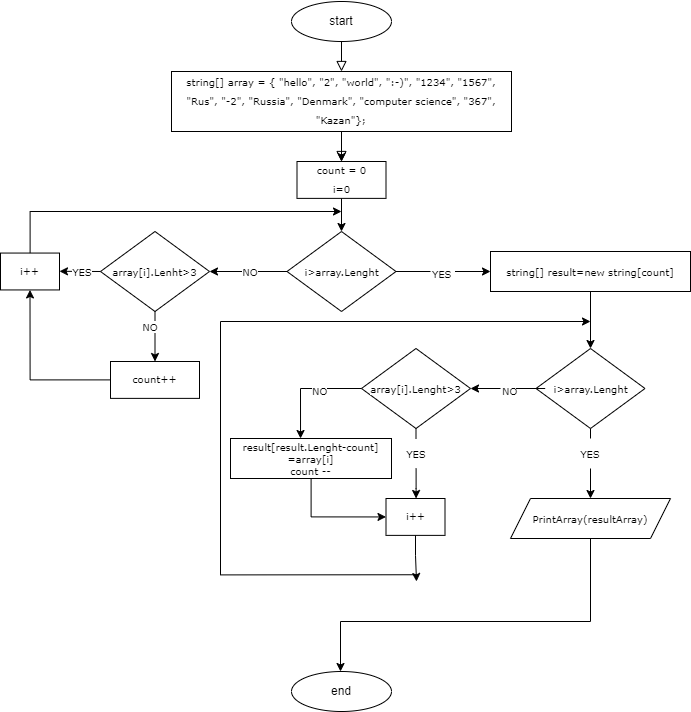

The diagram above was exported from draw.io. Its source (the exported page's mxGraphModel, read from the mxfile embedded in the PNG):
<mxGraphModel dx="2044" dy="1034" grid="1" gridSize="10" guides="1" tooltips="1" connect="1" arrows="1" fold="1" page="1" pageScale="1" pageWidth="827" pageHeight="1169" math="0" shadow="0">
  <root>
    <mxCell id="WIyWlLk6GJQsqaUBKTNV-0" />
    <mxCell id="WIyWlLk6GJQsqaUBKTNV-1" parent="WIyWlLk6GJQsqaUBKTNV-0" />
    <mxCell id="WIyWlLk6GJQsqaUBKTNV-2" value="" style="rounded=0;html=1;jettySize=auto;orthogonalLoop=1;fontSize=11;endArrow=block;endFill=0;endSize=8;strokeWidth=1;shadow=0;labelBackgroundColor=none;edgeStyle=orthogonalEdgeStyle;exitX=0.5;exitY=1;exitDx=0;exitDy=0;" parent="WIyWlLk6GJQsqaUBKTNV-1" source="valqQN0q5Vhl4g9T8nOZ-1" target="valqQN0q5Vhl4g9T8nOZ-4" edge="1">
      <mxGeometry relative="1" as="geometry">
        <mxPoint x="401" y="90" as="sourcePoint" />
        <mxPoint x="401" y="70" as="targetPoint" />
        <Array as="points">
          <mxPoint x="401" y="80" />
          <mxPoint x="401" y="80" />
        </Array>
      </mxGeometry>
    </mxCell>
    <mxCell id="valqQN0q5Vhl4g9T8nOZ-1" value="&lt;div style=&quot;text-align: justify;&quot;&gt;&lt;br&gt;&lt;/div&gt;&lt;span style=&quot;color: rgb(0, 0, 0); font-family: Helvetica; font-size: 12px; font-style: normal; font-variant-ligatures: normal; font-variant-caps: normal; font-weight: 400; letter-spacing: normal; orphans: 2; text-indent: 0px; text-transform: none; widows: 2; word-spacing: 0px; -webkit-text-stroke-width: 0px; background-color: rgb(248, 249, 250); text-decoration-thickness: initial; text-decoration-style: initial; text-decoration-color: initial; float: none; display: inline !important;&quot;&gt;&lt;div style=&quot;text-align: justify;&quot;&gt;start&lt;/div&gt;&lt;/span&gt;&lt;div style=&quot;text-align: justify;&quot;&gt;&lt;br&gt;&lt;/div&gt;" style="ellipse;whiteSpace=wrap;html=1;align=center;" vertex="1" parent="WIyWlLk6GJQsqaUBKTNV-1">
      <mxGeometry x="351" y="10" width="100" height="40" as="geometry" />
    </mxCell>
    <mxCell id="valqQN0q5Vhl4g9T8nOZ-9" value="" style="edgeStyle=orthogonalEdgeStyle;rounded=0;orthogonalLoop=1;jettySize=auto;html=1;fontFamily=Verdana;fontSize=10;fontColor=#000000;" edge="1" parent="WIyWlLk6GJQsqaUBKTNV-1" source="valqQN0q5Vhl4g9T8nOZ-4" target="valqQN0q5Vhl4g9T8nOZ-7">
      <mxGeometry relative="1" as="geometry" />
    </mxCell>
    <mxCell id="valqQN0q5Vhl4g9T8nOZ-4" value="&lt;div style=&quot;font-size: 10px; line-height: 19px;&quot;&gt;&lt;div style=&quot;font-size: 10px;&quot;&gt;&lt;span style=&quot;background-color: rgb(255, 255, 255); font-size: 10px;&quot;&gt;&lt;span style=&quot;font-size: 10px;&quot;&gt;string&lt;/span&gt;[] &lt;span style=&quot;font-size: 10px;&quot;&gt;array&lt;/span&gt; = { &lt;span style=&quot;font-size: 10px;&quot;&gt;&quot;hello&quot;&lt;/span&gt;, &lt;span style=&quot;font-size: 10px;&quot;&gt;&quot;2&quot;&lt;/span&gt;, &lt;span style=&quot;font-size: 10px;&quot;&gt;&quot;world&quot;&lt;/span&gt;, &lt;span style=&quot;font-size: 10px;&quot;&gt;&quot;:-)&quot;&lt;/span&gt;, &lt;span style=&quot;font-size: 10px;&quot;&gt;&quot;1234&quot;&lt;/span&gt;, &lt;span style=&quot;font-size: 10px;&quot;&gt;&quot;1567&quot;&lt;/span&gt;, &lt;span style=&quot;font-size: 10px;&quot;&gt;&quot;Rus&quot;&lt;/span&gt;,&amp;nbsp;&lt;/span&gt;&quot;-2&quot;&lt;span style=&quot;background-color: rgb(255, 255, 255);&quot;&gt;, &lt;/span&gt;&quot;Russia&quot;&lt;span style=&quot;background-color: rgb(255, 255, 255);&quot;&gt;, &lt;/span&gt;&quot;Denmark&quot;&lt;span style=&quot;background-color: rgb(255, 255, 255);&quot;&gt;, &lt;/span&gt;&quot;computer science&quot;&lt;span style=&quot;background-color: rgb(255, 255, 255);&quot;&gt;, &lt;/span&gt;&quot;367&quot;&lt;span style=&quot;background-color: rgb(255, 255, 255);&quot;&gt;, &lt;/span&gt;&quot;Kazan&quot;&lt;span style=&quot;background-color: rgb(255, 255, 255);&quot;&gt;};&lt;/span&gt;&lt;/div&gt;&lt;/div&gt;" style="rounded=0;whiteSpace=wrap;html=1;fillColor=none;fontFamily=Verdana;fontColor=#000000;fontSize=10;" vertex="1" parent="WIyWlLk6GJQsqaUBKTNV-1">
      <mxGeometry x="231" y="80" width="340" height="60" as="geometry" />
    </mxCell>
    <mxCell id="valqQN0q5Vhl4g9T8nOZ-6" value="" style="rounded=0;html=1;jettySize=auto;orthogonalLoop=1;fontSize=11;endArrow=block;endFill=0;endSize=8;strokeWidth=1;shadow=0;labelBackgroundColor=none;edgeStyle=orthogonalEdgeStyle;entryX=0.5;entryY=0;entryDx=0;entryDy=0;" edge="1" parent="WIyWlLk6GJQsqaUBKTNV-1">
      <mxGeometry relative="1" as="geometry">
        <mxPoint x="401" y="140" as="sourcePoint" />
        <mxPoint x="401" y="170" as="targetPoint" />
        <Array as="points">
          <mxPoint x="401" y="140" />
          <mxPoint x="401" y="140" />
        </Array>
      </mxGeometry>
    </mxCell>
    <mxCell id="valqQN0q5Vhl4g9T8nOZ-13" value="" style="edgeStyle=orthogonalEdgeStyle;rounded=0;orthogonalLoop=1;jettySize=auto;html=1;fontFamily=Verdana;fontSize=10;fontColor=#000000;" edge="1" parent="WIyWlLk6GJQsqaUBKTNV-1" source="valqQN0q5Vhl4g9T8nOZ-7" target="valqQN0q5Vhl4g9T8nOZ-8">
      <mxGeometry relative="1" as="geometry" />
    </mxCell>
    <mxCell id="valqQN0q5Vhl4g9T8nOZ-7" value="&lt;div style=&quot;font-size: 10px; line-height: 19px;&quot;&gt;&lt;div style=&quot;font-size: 10px;&quot;&gt;&lt;span style=&quot;background-color: rgb(255, 255, 255);&quot;&gt;count = 0&lt;/span&gt;&lt;/div&gt;&lt;div style=&quot;font-size: 10px;&quot;&gt;&lt;span style=&quot;background-color: rgb(255, 255, 255);&quot;&gt;i=0&lt;/span&gt;&lt;/div&gt;&lt;/div&gt;" style="rounded=0;whiteSpace=wrap;html=1;fillColor=none;fontFamily=Verdana;fontColor=#000000;fontSize=10;" vertex="1" parent="WIyWlLk6GJQsqaUBKTNV-1">
      <mxGeometry x="356.5" y="170" width="89" height="36.88" as="geometry" />
    </mxCell>
    <mxCell id="valqQN0q5Vhl4g9T8nOZ-46" value="" style="edgeStyle=orthogonalEdgeStyle;rounded=0;orthogonalLoop=1;jettySize=auto;html=1;fontFamily=Verdana;fontSize=10;fontColor=#000000;" edge="1" parent="WIyWlLk6GJQsqaUBKTNV-1" source="valqQN0q5Vhl4g9T8nOZ-8" target="valqQN0q5Vhl4g9T8nOZ-45">
      <mxGeometry relative="1" as="geometry" />
    </mxCell>
    <mxCell id="valqQN0q5Vhl4g9T8nOZ-59" value="" style="edgeStyle=orthogonalEdgeStyle;rounded=0;orthogonalLoop=1;jettySize=auto;html=1;fontFamily=Verdana;fontSize=10;fontColor=#000000;startArrow=none;" edge="1" parent="WIyWlLk6GJQsqaUBKTNV-1" source="valqQN0q5Vhl4g9T8nOZ-60" target="valqQN0q5Vhl4g9T8nOZ-14">
      <mxGeometry relative="1" as="geometry" />
    </mxCell>
    <mxCell id="valqQN0q5Vhl4g9T8nOZ-8" value="&lt;div style=&quot;&quot;&gt;&lt;span style=&quot;background-color: rgb(255, 255, 255);&quot;&gt;i&amp;gt;array.Lenght&lt;/span&gt;&lt;/div&gt;" style="rhombus;whiteSpace=wrap;html=1;labelBackgroundColor=#FFFFFF;fontFamily=Verdana;fontSize=10;fontColor=#000000;fillColor=none;" vertex="1" parent="WIyWlLk6GJQsqaUBKTNV-1">
      <mxGeometry x="346.5" y="240" width="109" height="80" as="geometry" />
    </mxCell>
    <mxCell id="valqQN0q5Vhl4g9T8nOZ-24" value="" style="edgeStyle=orthogonalEdgeStyle;rounded=0;orthogonalLoop=1;jettySize=auto;html=1;fontFamily=Verdana;fontSize=10;fontColor=#000000;" edge="1" parent="WIyWlLk6GJQsqaUBKTNV-1" source="valqQN0q5Vhl4g9T8nOZ-14" target="valqQN0q5Vhl4g9T8nOZ-20">
      <mxGeometry relative="1" as="geometry" />
    </mxCell>
    <mxCell id="valqQN0q5Vhl4g9T8nOZ-14" value="string[] result=new string[count]" style="rounded=0;whiteSpace=wrap;html=1;labelBackgroundColor=#FFFFFF;fontFamily=Verdana;fontSize=10;fontColor=#000000;fillColor=none;" vertex="1" parent="WIyWlLk6GJQsqaUBKTNV-1">
      <mxGeometry x="550" y="260" width="200" height="40" as="geometry" />
    </mxCell>
    <mxCell id="valqQN0q5Vhl4g9T8nOZ-26" value="" style="edgeStyle=orthogonalEdgeStyle;rounded=0;orthogonalLoop=1;jettySize=auto;html=1;fontFamily=Verdana;fontSize=10;fontColor=#000000;startArrow=none;" edge="1" parent="WIyWlLk6GJQsqaUBKTNV-1" source="valqQN0q5Vhl4g9T8nOZ-27" target="valqQN0q5Vhl4g9T8nOZ-25">
      <mxGeometry relative="1" as="geometry" />
    </mxCell>
    <mxCell id="valqQN0q5Vhl4g9T8nOZ-30" value="" style="edgeStyle=orthogonalEdgeStyle;rounded=0;orthogonalLoop=1;jettySize=auto;html=1;fontFamily=Verdana;fontSize=10;fontColor=#000000;startArrow=none;" edge="1" parent="WIyWlLk6GJQsqaUBKTNV-1" source="valqQN0q5Vhl4g9T8nOZ-31" target="valqQN0q5Vhl4g9T8nOZ-23">
      <mxGeometry relative="1" as="geometry" />
    </mxCell>
    <mxCell id="valqQN0q5Vhl4g9T8nOZ-20" value="&lt;div style=&quot;&quot;&gt;&lt;span style=&quot;background-color: rgb(255, 255, 255);&quot;&gt;i&amp;gt;array.Lenght&lt;/span&gt;&lt;/div&gt;" style="rhombus;whiteSpace=wrap;html=1;labelBackgroundColor=#FFFFFF;fontFamily=Verdana;fontSize=10;fontColor=#000000;fillColor=none;" vertex="1" parent="WIyWlLk6GJQsqaUBKTNV-1">
      <mxGeometry x="595.5" y="357" width="109" height="80" as="geometry" />
    </mxCell>
    <mxCell id="valqQN0q5Vhl4g9T8nOZ-64" style="edgeStyle=orthogonalEdgeStyle;rounded=0;orthogonalLoop=1;jettySize=auto;html=1;fontFamily=Verdana;fontSize=10;fontColor=#000000;entryX=0.435;entryY=0;entryDx=0;entryDy=0;entryPerimeter=0;" edge="1" parent="WIyWlLk6GJQsqaUBKTNV-1" source="valqQN0q5Vhl4g9T8nOZ-23" target="valqQN0q5Vhl4g9T8nOZ-62">
      <mxGeometry relative="1" as="geometry">
        <mxPoint x="394.9091666666668" y="417.0666666666666" as="targetPoint" />
        <Array as="points">
          <mxPoint x="360" y="397" />
        </Array>
      </mxGeometry>
    </mxCell>
    <mxCell id="valqQN0q5Vhl4g9T8nOZ-23" value="&lt;div style=&quot;&quot;&gt;array[i].Lenght&amp;gt;3&lt;/div&gt;" style="rhombus;whiteSpace=wrap;html=1;labelBackgroundColor=#FFFFFF;fontFamily=Verdana;fontSize=10;fontColor=#000000;fillColor=none;" vertex="1" parent="WIyWlLk6GJQsqaUBKTNV-1">
      <mxGeometry x="421" y="357" width="109" height="80" as="geometry" />
    </mxCell>
    <mxCell id="valqQN0q5Vhl4g9T8nOZ-75" style="edgeStyle=orthogonalEdgeStyle;rounded=0;orthogonalLoop=1;jettySize=auto;html=1;fontFamily=Verdana;fontSize=10;fontColor=#000000;" edge="1" parent="WIyWlLk6GJQsqaUBKTNV-1" source="valqQN0q5Vhl4g9T8nOZ-25">
      <mxGeometry relative="1" as="geometry">
        <mxPoint x="400" y="680" as="targetPoint" />
        <Array as="points">
          <mxPoint x="650" y="630" />
          <mxPoint x="400" y="630" />
        </Array>
      </mxGeometry>
    </mxCell>
    <mxCell id="valqQN0q5Vhl4g9T8nOZ-25" value="PrintArray(resultArray)" style="shape=parallelogram;perimeter=parallelogramPerimeter;whiteSpace=wrap;html=1;fixedSize=1;labelBackgroundColor=#FFFFFF;fontFamily=Verdana;fontSize=10;fontColor=#000000;fillColor=none;" vertex="1" parent="WIyWlLk6GJQsqaUBKTNV-1">
      <mxGeometry x="570" y="507" width="160" height="40" as="geometry" />
    </mxCell>
    <mxCell id="valqQN0q5Vhl4g9T8nOZ-27" value="YES" style="text;html=1;strokeColor=none;fillColor=none;align=center;verticalAlign=middle;whiteSpace=wrap;rounded=0;labelBackgroundColor=#FFFFFF;fontFamily=Verdana;fontSize=10;fontColor=#000000;" vertex="1" parent="WIyWlLk6GJQsqaUBKTNV-1">
      <mxGeometry x="620" y="447" width="60" height="30" as="geometry" />
    </mxCell>
    <mxCell id="valqQN0q5Vhl4g9T8nOZ-29" value="" style="edgeStyle=orthogonalEdgeStyle;rounded=0;orthogonalLoop=1;jettySize=auto;html=1;fontFamily=Verdana;fontSize=10;fontColor=#000000;endArrow=none;" edge="1" parent="WIyWlLk6GJQsqaUBKTNV-1" source="valqQN0q5Vhl4g9T8nOZ-20" target="valqQN0q5Vhl4g9T8nOZ-27">
      <mxGeometry relative="1" as="geometry">
        <mxPoint x="650" y="437" as="sourcePoint" />
        <mxPoint x="650" y="487" as="targetPoint" />
        <Array as="points">
          <mxPoint x="650" y="447" />
          <mxPoint x="650" y="447" />
        </Array>
      </mxGeometry>
    </mxCell>
    <mxCell id="valqQN0q5Vhl4g9T8nOZ-31" value="&lt;span style=&quot;color: rgb(0, 0, 0); font-family: Verdana; font-size: 10px; font-style: normal; font-variant-ligatures: normal; font-variant-caps: normal; font-weight: 400; letter-spacing: normal; orphans: 2; text-align: center; text-indent: 0px; text-transform: none; widows: 2; word-spacing: 0px; -webkit-text-stroke-width: 0px; background-color: rgb(255, 255, 255); text-decoration-thickness: initial; text-decoration-style: initial; text-decoration-color: initial; float: none; display: inline !important;&quot;&gt;NO&lt;/span&gt;" style="text;whiteSpace=wrap;html=1;fontSize=10;fontFamily=Verdana;fontColor=#000000;" vertex="1" parent="WIyWlLk6GJQsqaUBKTNV-1">
      <mxGeometry x="560" y="387" width="24.5" height="20" as="geometry" />
    </mxCell>
    <mxCell id="valqQN0q5Vhl4g9T8nOZ-32" value="" style="edgeStyle=orthogonalEdgeStyle;rounded=0;orthogonalLoop=1;jettySize=auto;html=1;fontFamily=Verdana;fontSize=10;fontColor=#000000;endArrow=none;" edge="1" parent="WIyWlLk6GJQsqaUBKTNV-1" source="valqQN0q5Vhl4g9T8nOZ-20" target="valqQN0q5Vhl4g9T8nOZ-31">
      <mxGeometry relative="1" as="geometry">
        <mxPoint x="595.5" y="397" as="sourcePoint" />
        <mxPoint x="530" y="397" as="targetPoint" />
      </mxGeometry>
    </mxCell>
    <mxCell id="valqQN0q5Vhl4g9T8nOZ-36" value="" style="edgeStyle=orthogonalEdgeStyle;rounded=0;orthogonalLoop=1;jettySize=auto;html=1;fontFamily=Verdana;fontSize=10;fontColor=#000000;startArrow=none;" edge="1" parent="WIyWlLk6GJQsqaUBKTNV-1" source="valqQN0q5Vhl4g9T8nOZ-37">
      <mxGeometry relative="1" as="geometry">
        <mxPoint x="475.5666666666666" y="507" as="targetPoint" />
      </mxGeometry>
    </mxCell>
    <mxCell id="valqQN0q5Vhl4g9T8nOZ-37" value="YES" style="text;html=1;strokeColor=none;fillColor=none;align=center;verticalAlign=middle;whiteSpace=wrap;rounded=0;labelBackgroundColor=#FFFFFF;fontFamily=Verdana;fontSize=10;fontColor=#000000;" vertex="1" parent="WIyWlLk6GJQsqaUBKTNV-1">
      <mxGeometry x="445.5" y="447" width="60" height="30" as="geometry" />
    </mxCell>
    <mxCell id="valqQN0q5Vhl4g9T8nOZ-38" value="" style="edgeStyle=orthogonalEdgeStyle;rounded=0;orthogonalLoop=1;jettySize=auto;html=1;fontFamily=Verdana;fontSize=10;fontColor=#000000;endArrow=none;" edge="1" parent="WIyWlLk6GJQsqaUBKTNV-1" target="valqQN0q5Vhl4g9T8nOZ-37">
      <mxGeometry relative="1" as="geometry">
        <mxPoint x="475.5" y="437" as="sourcePoint" />
        <mxPoint x="475.5" y="487" as="targetPoint" />
        <Array as="points">
          <mxPoint x="475.5" y="447" />
          <mxPoint x="475.5" y="447" />
        </Array>
      </mxGeometry>
    </mxCell>
    <mxCell id="valqQN0q5Vhl4g9T8nOZ-50" value="" style="edgeStyle=orthogonalEdgeStyle;rounded=0;orthogonalLoop=1;jettySize=auto;html=1;fontFamily=Verdana;fontSize=10;fontColor=#000000;" edge="1" parent="WIyWlLk6GJQsqaUBKTNV-1" source="valqQN0q5Vhl4g9T8nOZ-45" target="valqQN0q5Vhl4g9T8nOZ-49">
      <mxGeometry relative="1" as="geometry" />
    </mxCell>
    <mxCell id="valqQN0q5Vhl4g9T8nOZ-45" value="&lt;div style=&quot;&quot;&gt;&lt;span style=&quot;background-color: rgb(255, 255, 255);&quot;&gt;array[i].Lenht&amp;gt;3&lt;/span&gt;&lt;/div&gt;" style="rhombus;whiteSpace=wrap;html=1;labelBackgroundColor=#FFFFFF;fontFamily=Verdana;fontSize=10;fontColor=#000000;fillColor=none;" vertex="1" parent="WIyWlLk6GJQsqaUBKTNV-1">
      <mxGeometry x="160" y="240" width="109" height="80" as="geometry" />
    </mxCell>
    <mxCell id="valqQN0q5Vhl4g9T8nOZ-47" value="NO" style="text;html=1;strokeColor=none;fillColor=none;align=center;verticalAlign=middle;whiteSpace=wrap;rounded=0;labelBackgroundColor=#FFFFFF;fontFamily=Verdana;fontSize=10;fontColor=#000000;" vertex="1" parent="WIyWlLk6GJQsqaUBKTNV-1">
      <mxGeometry x="280" y="265" width="60" height="30" as="geometry" />
    </mxCell>
    <mxCell id="valqQN0q5Vhl4g9T8nOZ-54" style="edgeStyle=orthogonalEdgeStyle;rounded=0;orthogonalLoop=1;jettySize=auto;html=1;entryX=0.5;entryY=1;entryDx=0;entryDy=0;fontFamily=Verdana;fontSize=10;fontColor=#000000;" edge="1" parent="WIyWlLk6GJQsqaUBKTNV-1" source="valqQN0q5Vhl4g9T8nOZ-49" target="valqQN0q5Vhl4g9T8nOZ-53">
      <mxGeometry relative="1" as="geometry" />
    </mxCell>
    <mxCell id="valqQN0q5Vhl4g9T8nOZ-49" value="&lt;div style=&quot;font-size: 10px; line-height: 19px;&quot;&gt;&lt;div style=&quot;font-size: 10px;&quot;&gt;&lt;span style=&quot;background-color: rgb(255, 255, 255);&quot;&gt;count++&lt;/span&gt;&lt;/div&gt;&lt;/div&gt;" style="rounded=0;whiteSpace=wrap;html=1;fillColor=none;fontFamily=Verdana;fontColor=#000000;fontSize=10;" vertex="1" parent="WIyWlLk6GJQsqaUBKTNV-1">
      <mxGeometry x="170" y="370" width="89" height="36.88" as="geometry" />
    </mxCell>
    <mxCell id="valqQN0q5Vhl4g9T8nOZ-51" value="NO" style="text;html=1;strokeColor=none;fillColor=none;align=center;verticalAlign=middle;whiteSpace=wrap;rounded=0;labelBackgroundColor=#FFFFFF;fontFamily=Verdana;fontSize=10;fontColor=#000000;" vertex="1" parent="WIyWlLk6GJQsqaUBKTNV-1">
      <mxGeometry x="180" y="320" width="60" height="30" as="geometry" />
    </mxCell>
    <mxCell id="valqQN0q5Vhl4g9T8nOZ-57" style="edgeStyle=orthogonalEdgeStyle;rounded=0;orthogonalLoop=1;jettySize=auto;html=1;fontFamily=Verdana;fontSize=10;fontColor=#000000;" edge="1" parent="WIyWlLk6GJQsqaUBKTNV-1" source="valqQN0q5Vhl4g9T8nOZ-53">
      <mxGeometry relative="1" as="geometry">
        <mxPoint x="401" y="220" as="targetPoint" />
        <Array as="points">
          <mxPoint x="90" y="220" />
        </Array>
      </mxGeometry>
    </mxCell>
    <mxCell id="valqQN0q5Vhl4g9T8nOZ-53" value="&lt;div style=&quot;font-size: 10px; line-height: 19px;&quot;&gt;&lt;div style=&quot;font-size: 10px;&quot;&gt;&lt;span style=&quot;background-color: rgb(255, 255, 255);&quot;&gt;i++&lt;/span&gt;&lt;/div&gt;&lt;/div&gt;" style="rounded=0;whiteSpace=wrap;html=1;fillColor=none;fontFamily=Verdana;fontColor=#000000;fontSize=10;" vertex="1" parent="WIyWlLk6GJQsqaUBKTNV-1">
      <mxGeometry x="60" y="261.56" width="59" height="36.88" as="geometry" />
    </mxCell>
    <mxCell id="valqQN0q5Vhl4g9T8nOZ-55" value="" style="edgeStyle=orthogonalEdgeStyle;rounded=0;orthogonalLoop=1;jettySize=auto;html=1;fontFamily=Verdana;fontSize=10;fontColor=#000000;" edge="1" parent="WIyWlLk6GJQsqaUBKTNV-1">
      <mxGeometry relative="1" as="geometry">
        <mxPoint x="160" y="280" as="sourcePoint" />
        <mxPoint x="119" y="279.75" as="targetPoint" />
        <Array as="points">
          <mxPoint x="119" y="280" />
        </Array>
      </mxGeometry>
    </mxCell>
    <mxCell id="valqQN0q5Vhl4g9T8nOZ-56" value="YES" style="text;html=1;strokeColor=none;fillColor=none;align=center;verticalAlign=middle;whiteSpace=wrap;rounded=0;labelBackgroundColor=#FFFFFF;fontFamily=Verdana;fontSize=10;fontColor=#000000;" vertex="1" parent="WIyWlLk6GJQsqaUBKTNV-1">
      <mxGeometry x="120" y="265" width="43.5" height="30" as="geometry" />
    </mxCell>
    <mxCell id="valqQN0q5Vhl4g9T8nOZ-60" value="&lt;span style=&quot;color: rgb(0, 0, 0); font-family: Verdana; font-size: 10px; font-style: normal; font-variant-ligatures: normal; font-variant-caps: normal; font-weight: 400; letter-spacing: normal; orphans: 2; text-align: center; text-indent: 0px; text-transform: none; widows: 2; word-spacing: 0px; -webkit-text-stroke-width: 0px; background-color: rgb(255, 255, 255); text-decoration-thickness: initial; text-decoration-style: initial; text-decoration-color: initial; float: none; display: inline !important;&quot;&gt;YES&lt;/span&gt;" style="text;whiteSpace=wrap;html=1;fontSize=10;fontFamily=Verdana;fontColor=#000000;" vertex="1" parent="WIyWlLk6GJQsqaUBKTNV-1">
      <mxGeometry x="490" y="270" width="24.5" height="20" as="geometry" />
    </mxCell>
    <mxCell id="valqQN0q5Vhl4g9T8nOZ-61" value="" style="edgeStyle=orthogonalEdgeStyle;rounded=0;orthogonalLoop=1;jettySize=auto;html=1;fontFamily=Verdana;fontSize=10;fontColor=#000000;endArrow=none;" edge="1" parent="WIyWlLk6GJQsqaUBKTNV-1" source="valqQN0q5Vhl4g9T8nOZ-8" target="valqQN0q5Vhl4g9T8nOZ-60">
      <mxGeometry relative="1" as="geometry">
        <mxPoint x="455.5" y="280" as="sourcePoint" />
        <mxPoint x="550" y="280" as="targetPoint" />
      </mxGeometry>
    </mxCell>
    <mxCell id="valqQN0q5Vhl4g9T8nOZ-67" style="edgeStyle=orthogonalEdgeStyle;rounded=0;orthogonalLoop=1;jettySize=auto;html=1;entryX=0;entryY=0.5;entryDx=0;entryDy=0;fontFamily=Verdana;fontSize=10;fontColor=#000000;" edge="1" parent="WIyWlLk6GJQsqaUBKTNV-1" source="valqQN0q5Vhl4g9T8nOZ-62" target="valqQN0q5Vhl4g9T8nOZ-66">
      <mxGeometry relative="1" as="geometry" />
    </mxCell>
    <mxCell id="valqQN0q5Vhl4g9T8nOZ-62" value="result[result.Lenght-count]&lt;br&gt;=array[i]&lt;br&gt;count --" style="rounded=0;whiteSpace=wrap;html=1;labelBackgroundColor=#FFFFFF;fontFamily=Verdana;fontSize=10;fontColor=#000000;fillColor=none;" vertex="1" parent="WIyWlLk6GJQsqaUBKTNV-1">
      <mxGeometry x="290" y="447" width="161" height="40" as="geometry" />
    </mxCell>
    <mxCell id="valqQN0q5Vhl4g9T8nOZ-65" value="&lt;span style=&quot;color: rgb(0, 0, 0); font-family: Verdana; font-size: 10px; font-style: normal; font-variant-ligatures: normal; font-variant-caps: normal; font-weight: 400; letter-spacing: normal; orphans: 2; text-align: center; text-indent: 0px; text-transform: none; widows: 2; word-spacing: 0px; -webkit-text-stroke-width: 0px; background-color: rgb(255, 255, 255); text-decoration-thickness: initial; text-decoration-style: initial; text-decoration-color: initial; float: none; display: inline !important;&quot;&gt;NO&lt;/span&gt;" style="text;whiteSpace=wrap;html=1;fontSize=10;fontFamily=Verdana;fontColor=#000000;" vertex="1" parent="WIyWlLk6GJQsqaUBKTNV-1">
      <mxGeometry x="370" y="387" width="24.5" height="20" as="geometry" />
    </mxCell>
    <mxCell id="valqQN0q5Vhl4g9T8nOZ-69" style="edgeStyle=orthogonalEdgeStyle;rounded=0;orthogonalLoop=1;jettySize=auto;html=1;fontFamily=Verdana;fontSize=10;fontColor=#000000;" edge="1" parent="WIyWlLk6GJQsqaUBKTNV-1" source="valqQN0q5Vhl4g9T8nOZ-66">
      <mxGeometry relative="1" as="geometry">
        <mxPoint x="476" y="590" as="targetPoint" />
        <Array as="points">
          <mxPoint x="475" y="564" />
          <mxPoint x="476" y="564" />
        </Array>
      </mxGeometry>
    </mxCell>
    <mxCell id="valqQN0q5Vhl4g9T8nOZ-66" value="&lt;div style=&quot;font-size: 10px; line-height: 19px;&quot;&gt;&lt;div style=&quot;font-size: 10px;&quot;&gt;&lt;span style=&quot;background-color: rgb(255, 255, 255);&quot;&gt;i++&lt;/span&gt;&lt;/div&gt;&lt;/div&gt;" style="rounded=0;whiteSpace=wrap;html=1;fillColor=none;fontFamily=Verdana;fontColor=#000000;fontSize=10;" vertex="1" parent="WIyWlLk6GJQsqaUBKTNV-1">
      <mxGeometry x="445.5" y="507" width="59" height="36.88" as="geometry" />
    </mxCell>
    <mxCell id="valqQN0q5Vhl4g9T8nOZ-71" style="rounded=0;orthogonalLoop=1;jettySize=auto;html=1;fontFamily=Verdana;fontSize=10;fontColor=#000000;edgeStyle=orthogonalEdgeStyle;" edge="1" parent="WIyWlLk6GJQsqaUBKTNV-1">
      <mxGeometry relative="1" as="geometry">
        <mxPoint x="476.05" y="583.25" as="sourcePoint" />
        <mxPoint x="650" y="330" as="targetPoint" />
        <Array as="points">
          <mxPoint x="280" y="583" />
          <mxPoint x="280" y="330" />
        </Array>
      </mxGeometry>
    </mxCell>
    <mxCell id="valqQN0q5Vhl4g9T8nOZ-76" value="&lt;div style=&quot;text-align: justify;&quot;&gt;end&lt;/div&gt;" style="ellipse;whiteSpace=wrap;html=1;align=center;" vertex="1" parent="WIyWlLk6GJQsqaUBKTNV-1">
      <mxGeometry x="351" y="680" width="100" height="40" as="geometry" />
    </mxCell>
  </root>
</mxGraphModel>